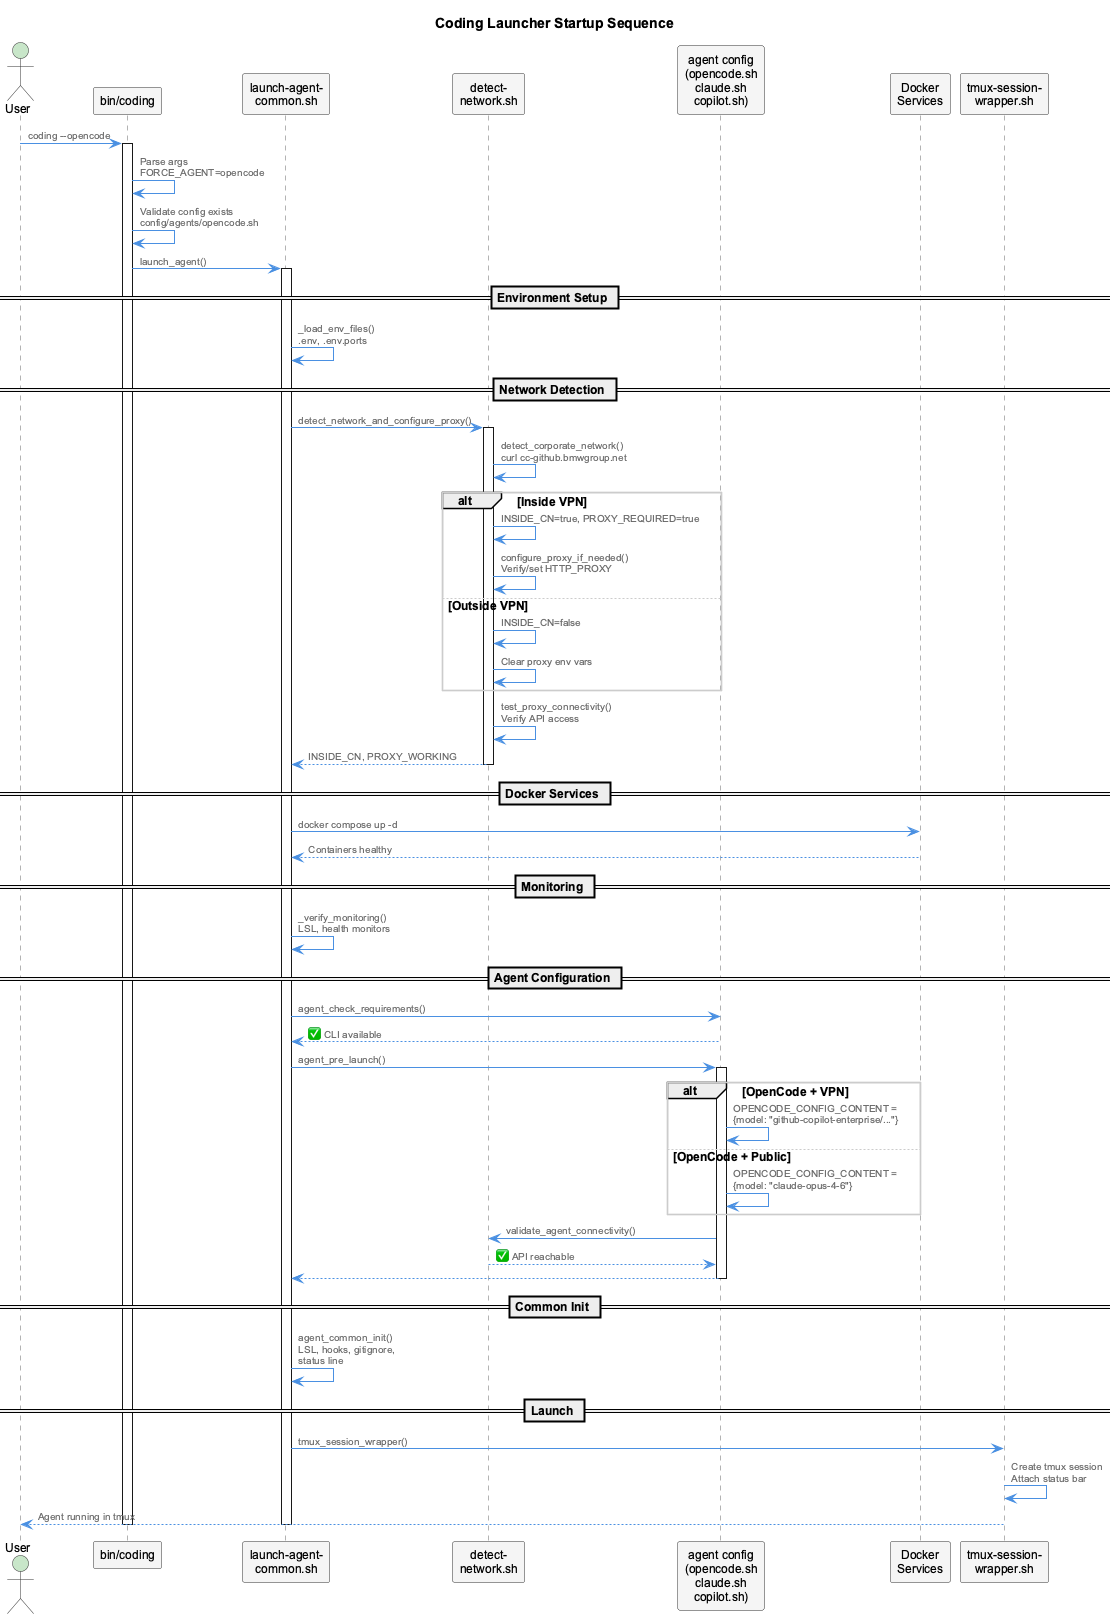

The diagram above was rendered by PlantUML. Its source (embedded in the PNG):
@startuml launcher-startup-sequence
!include _standard-style.puml

title Coding Launcher Startup Sequence

actor User as user
participant "bin/coding" as launcher
participant "launch-agent-\ncommon.sh" as common
participant "detect-\nnetwork.sh" as network
participant "agent config\n(opencode.sh\nclaude.sh\ncopilot.sh)" as agent
participant "Docker\nServices" as docker
participant "tmux-session-\nwrapper.sh" as tmux

user -> launcher: coding --opencode
activate launcher

launcher -> launcher: Parse args\nFORCE_AGENT=opencode
launcher -> launcher: Validate config exists\nconfig/agents/opencode.sh
launcher -> common: launch_agent()
activate common

== Environment Setup ==
common -> common: _load_env_files()\n.env, .env.ports

== Network Detection ==
common -> network: detect_network_and_configure_proxy()
activate network
network -> network: detect_corporate_network()\ncurl cc-github.bmwgroup.net
alt Inside VPN
  network -> network: INSIDE_CN=true, PROXY_REQUIRED=true
  network -> network: configure_proxy_if_needed()\nVerify/set HTTP_PROXY
else Outside VPN
  network -> network: INSIDE_CN=false
  network -> network: Clear proxy env vars
end
network -> network: test_proxy_connectivity()\nVerify API access
network --> common: INSIDE_CN, PROXY_WORKING
deactivate network

== Docker Services ==
common -> docker: docker compose up -d
docker --> common: Containers healthy

== Monitoring ==
common -> common: _verify_monitoring()\nLSL, health monitors

== Agent Configuration ==
common -> agent: agent_check_requirements()
agent --> common: ✅ CLI available

common -> agent: agent_pre_launch()
activate agent
alt OpenCode + VPN
  agent -> agent: OPENCODE_CONFIG_CONTENT =\n{model: "github-copilot-enterprise/..."}
else OpenCode + Public
  agent -> agent: OPENCODE_CONFIG_CONTENT =\n{model: "claude-opus-4-6"}
end
agent -> network: validate_agent_connectivity()
network --> agent: ✅ API reachable
agent --> common
deactivate agent

== Common Init ==
common -> common: agent_common_init()\nLSL, hooks, gitignore,\nstatus line

== Launch ==
common -> tmux: tmux_session_wrapper()
tmux -> tmux: Create tmux session\nAttach status bar
tmux --> user: Agent running in tmux
deactivate common
deactivate launcher

@enduml